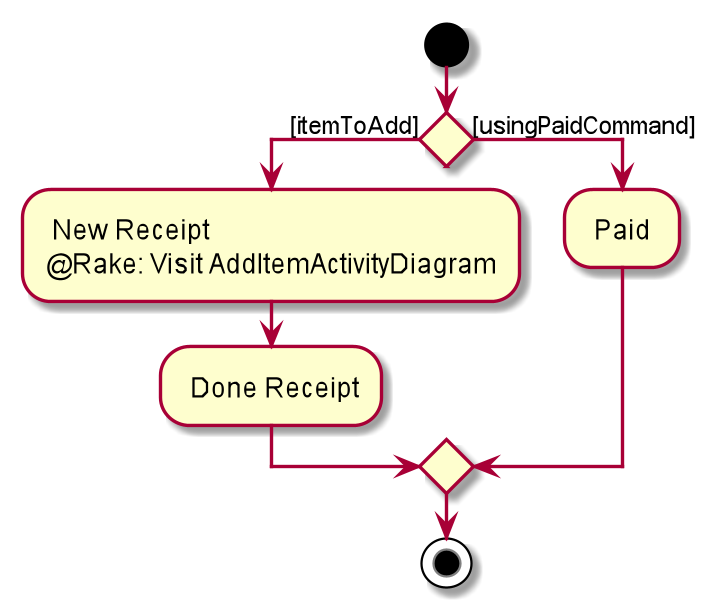

The diagram above was rendered by PlantUML. Its source (embedded in the PNG):
@startuml
start

if () then ([itemToAdd])
    : New Receipt
    @Rake: Visit AddItemActivityDiagram;
    : Done Receipt;
    else ([usingPaidCommand])
    : Paid ;
endif

stop
@enduml